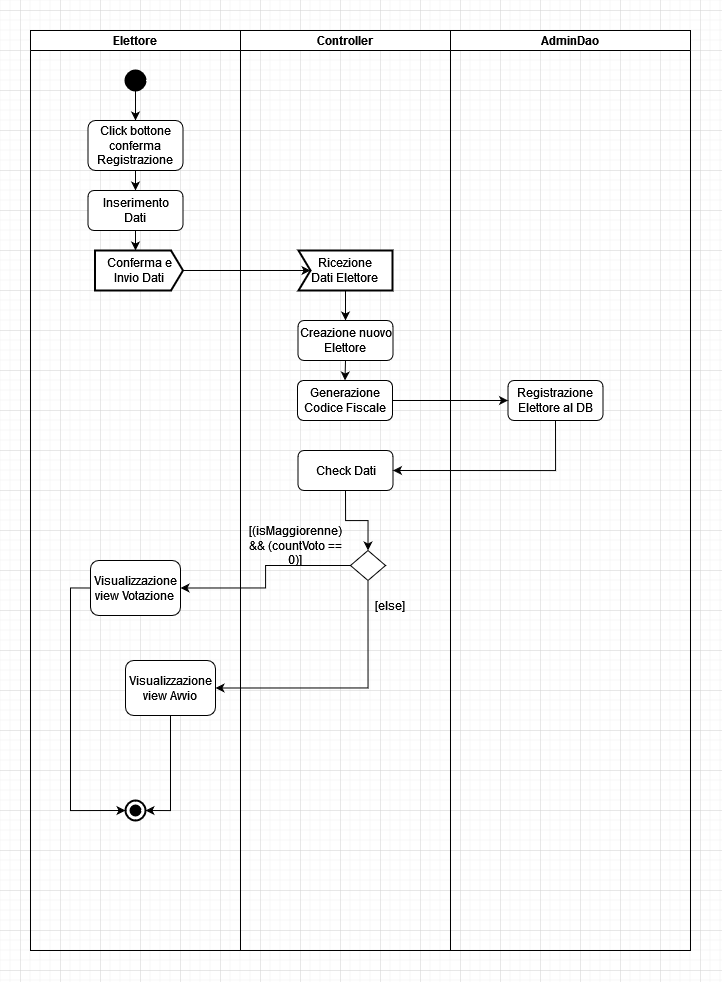

The diagram above was exported from draw.io. Its source (the exported page's mxGraphModel, read from the mxfile embedded in the PNG):
<mxGraphModel dx="1966" dy="2097" grid="1" gridSize="10" guides="1" tooltips="1" connect="1" arrows="1" fold="1" page="1" pageScale="1" pageWidth="827" pageHeight="1169" math="0" shadow="0">
  <root>
    <mxCell id="0" />
    <mxCell id="1" parent="0" />
    <mxCell id="V6h_zVLDAr1nYoJ5qdar-1" value="Elettore" style="swimlane;startSize=20;" vertex="1" parent="1">
      <mxGeometry x="50" y="-180" width="210" height="920" as="geometry" />
    </mxCell>
    <mxCell id="V6h_zVLDAr1nYoJ5qdar-2" style="edgeStyle=orthogonalEdgeStyle;rounded=0;orthogonalLoop=1;jettySize=auto;html=1;exitX=0.5;exitY=1;exitDx=0;exitDy=0;entryX=0.5;entryY=0;entryDx=0;entryDy=0;" edge="1" parent="V6h_zVLDAr1nYoJ5qdar-1" source="V6h_zVLDAr1nYoJ5qdar-3" target="V6h_zVLDAr1nYoJ5qdar-5">
      <mxGeometry relative="1" as="geometry" />
    </mxCell>
    <mxCell id="V6h_zVLDAr1nYoJ5qdar-3" value="" style="shape=ellipse;html=1;fillColor=#000000;strokeWidth=2;verticalLabelPosition=bottom;verticalAlignment=top;perimeter=ellipsePerimeter;" vertex="1" parent="V6h_zVLDAr1nYoJ5qdar-1">
      <mxGeometry x="95" y="40" width="20" height="20" as="geometry" />
    </mxCell>
    <mxCell id="V6h_zVLDAr1nYoJ5qdar-4" style="edgeStyle=orthogonalEdgeStyle;rounded=0;orthogonalLoop=1;jettySize=auto;html=1;exitX=0.5;exitY=1;exitDx=0;exitDy=0;entryX=0.5;entryY=0;entryDx=0;entryDy=0;" edge="1" parent="V6h_zVLDAr1nYoJ5qdar-1" source="V6h_zVLDAr1nYoJ5qdar-5" target="V6h_zVLDAr1nYoJ5qdar-7">
      <mxGeometry relative="1" as="geometry" />
    </mxCell>
    <mxCell id="V6h_zVLDAr1nYoJ5qdar-5" value="&lt;div&gt;Click bottone conferma&lt;br&gt;&lt;/div&gt;&lt;div&gt;Registrazione&lt;br&gt;&lt;/div&gt;" style="shape=rect;html=1;rounded=1;whiteSpace=wrap;align=center;" vertex="1" parent="V6h_zVLDAr1nYoJ5qdar-1">
      <mxGeometry x="57.5" y="90" width="95" height="50" as="geometry" />
    </mxCell>
    <mxCell id="V6h_zVLDAr1nYoJ5qdar-6" style="edgeStyle=orthogonalEdgeStyle;rounded=0;orthogonalLoop=1;jettySize=auto;html=1;exitX=0.5;exitY=1;exitDx=0;exitDy=0;entryX=0.5;entryY=0;entryDx=0;entryDy=0;" edge="1" parent="V6h_zVLDAr1nYoJ5qdar-1" source="V6h_zVLDAr1nYoJ5qdar-7">
      <mxGeometry relative="1" as="geometry">
        <mxPoint x="105" y="220" as="targetPoint" />
      </mxGeometry>
    </mxCell>
    <mxCell id="V6h_zVLDAr1nYoJ5qdar-7" value="&lt;div&gt;Inserimento&lt;/div&gt;&lt;div&gt;Dati&lt;br&gt;&lt;/div&gt;" style="shape=rect;html=1;rounded=1;whiteSpace=wrap;align=center;" vertex="1" parent="V6h_zVLDAr1nYoJ5qdar-1">
      <mxGeometry x="57.5" y="160" width="95" height="40" as="geometry" />
    </mxCell>
    <mxCell id="V6h_zVLDAr1nYoJ5qdar-44" value="&lt;div&gt;Conferma e&lt;/div&gt;&lt;div&gt;Invio Dati&lt;br&gt;&lt;/div&gt;" style="html=1;shape=mxgraph.sysml.sendSigAct;strokeWidth=2;whiteSpace=wrap;align=center;" vertex="1" parent="V6h_zVLDAr1nYoJ5qdar-1">
      <mxGeometry x="64.5" y="220" width="88" height="40" as="geometry" />
    </mxCell>
    <mxCell id="V6h_zVLDAr1nYoJ5qdar-72" style="edgeStyle=orthogonalEdgeStyle;rounded=0;orthogonalLoop=1;jettySize=auto;html=1;exitX=0;exitY=0.5;exitDx=0;exitDy=0;entryX=0;entryY=0.5;entryDx=0;entryDy=0;entryPerimeter=0;" edge="1" parent="V6h_zVLDAr1nYoJ5qdar-1" source="V6h_zVLDAr1nYoJ5qdar-62" target="V6h_zVLDAr1nYoJ5qdar-70">
      <mxGeometry relative="1" as="geometry" />
    </mxCell>
    <mxCell id="V6h_zVLDAr1nYoJ5qdar-62" value="&lt;div&gt;Visualizzazione&lt;/div&gt;&lt;div&gt;view Votazione&lt;br&gt;&lt;/div&gt;" style="shape=rect;html=1;rounded=1;whiteSpace=wrap;align=center;" vertex="1" parent="V6h_zVLDAr1nYoJ5qdar-1">
      <mxGeometry x="60" y="530" width="90" height="55" as="geometry" />
    </mxCell>
    <mxCell id="V6h_zVLDAr1nYoJ5qdar-71" style="edgeStyle=orthogonalEdgeStyle;rounded=0;orthogonalLoop=1;jettySize=auto;html=1;exitX=0.5;exitY=1;exitDx=0;exitDy=0;entryX=1;entryY=0.5;entryDx=0;entryDy=0;entryPerimeter=0;" edge="1" parent="V6h_zVLDAr1nYoJ5qdar-1" source="V6h_zVLDAr1nYoJ5qdar-68" target="V6h_zVLDAr1nYoJ5qdar-70">
      <mxGeometry relative="1" as="geometry" />
    </mxCell>
    <mxCell id="V6h_zVLDAr1nYoJ5qdar-68" value="&lt;div&gt;Visualizzazione&lt;/div&gt;&lt;div&gt;view Avvio&lt;br&gt;&lt;/div&gt;" style="shape=rect;html=1;rounded=1;whiteSpace=wrap;align=center;" vertex="1" parent="V6h_zVLDAr1nYoJ5qdar-1">
      <mxGeometry x="95" y="630" width="90" height="55" as="geometry" />
    </mxCell>
    <mxCell id="V6h_zVLDAr1nYoJ5qdar-70" value="" style="html=1;shape=mxgraph.sysml.actFinal;strokeWidth=2;verticalLabelPosition=bottom;verticalAlignment=top;" vertex="1" parent="V6h_zVLDAr1nYoJ5qdar-1">
      <mxGeometry x="95" y="770" width="20" height="20" as="geometry" />
    </mxCell>
    <mxCell id="V6h_zVLDAr1nYoJ5qdar-15" value="Controller" style="swimlane;startSize=20;" vertex="1" parent="1">
      <mxGeometry x="260" y="-180" width="210" height="920" as="geometry" />
    </mxCell>
    <mxCell id="V6h_zVLDAr1nYoJ5qdar-48" style="edgeStyle=orthogonalEdgeStyle;rounded=0;orthogonalLoop=1;jettySize=auto;html=1;exitX=0.5;exitY=1;exitDx=0;exitDy=0;exitPerimeter=0;entryX=0.5;entryY=0;entryDx=0;entryDy=0;" edge="1" parent="V6h_zVLDAr1nYoJ5qdar-15" source="V6h_zVLDAr1nYoJ5qdar-45" target="V6h_zVLDAr1nYoJ5qdar-47">
      <mxGeometry relative="1" as="geometry" />
    </mxCell>
    <mxCell id="V6h_zVLDAr1nYoJ5qdar-45" value="&lt;div&gt;Ricezione&lt;/div&gt;&lt;div&gt;Dati Elettore&lt;br&gt;&lt;/div&gt;" style="html=1;shape=mxgraph.sysml.accEvent;strokeWidth=2;whiteSpace=wrap;align=center;" vertex="1" parent="V6h_zVLDAr1nYoJ5qdar-15">
      <mxGeometry x="58" y="220" width="94" height="40" as="geometry" />
    </mxCell>
    <mxCell id="V6h_zVLDAr1nYoJ5qdar-50" style="edgeStyle=orthogonalEdgeStyle;rounded=0;orthogonalLoop=1;jettySize=auto;html=1;exitX=0.5;exitY=1;exitDx=0;exitDy=0;entryX=0.5;entryY=0;entryDx=0;entryDy=0;" edge="1" parent="V6h_zVLDAr1nYoJ5qdar-15" source="V6h_zVLDAr1nYoJ5qdar-47" target="V6h_zVLDAr1nYoJ5qdar-49">
      <mxGeometry relative="1" as="geometry" />
    </mxCell>
    <mxCell id="V6h_zVLDAr1nYoJ5qdar-47" value="&lt;div&gt;Creazione nuovo&lt;/div&gt;&lt;div&gt;Elettore&lt;br&gt;&lt;/div&gt;" style="shape=rect;html=1;rounded=1;whiteSpace=wrap;align=center;" vertex="1" parent="V6h_zVLDAr1nYoJ5qdar-15">
      <mxGeometry x="57.5" y="290" width="95" height="40" as="geometry" />
    </mxCell>
    <mxCell id="V6h_zVLDAr1nYoJ5qdar-49" value="Generazione Codice Fiscale" style="shape=rect;html=1;rounded=1;whiteSpace=wrap;align=center;" vertex="1" parent="V6h_zVLDAr1nYoJ5qdar-15">
      <mxGeometry x="57" y="350" width="95" height="40" as="geometry" />
    </mxCell>
    <mxCell id="V6h_zVLDAr1nYoJ5qdar-21" value="" style="rhombus;whiteSpace=wrap;html=1;" vertex="1" parent="V6h_zVLDAr1nYoJ5qdar-15">
      <mxGeometry x="110" y="520" width="35" height="30" as="geometry" />
    </mxCell>
    <mxCell id="V6h_zVLDAr1nYoJ5qdar-22" value="[(isMaggiorenne) &amp;amp;&amp;amp; (countVoto == 0)]" style="text;html=1;strokeColor=none;fillColor=none;align=center;verticalAlign=middle;whiteSpace=wrap;rounded=0;" vertex="1" parent="V6h_zVLDAr1nYoJ5qdar-15">
      <mxGeometry y="500" width="110" height="30" as="geometry" />
    </mxCell>
    <mxCell id="V6h_zVLDAr1nYoJ5qdar-23" value="[else]" style="text;html=1;strokeColor=none;fillColor=none;align=center;verticalAlign=middle;whiteSpace=wrap;rounded=0;" vertex="1" parent="V6h_zVLDAr1nYoJ5qdar-15">
      <mxGeometry x="120" y="560" width="60" height="30" as="geometry" />
    </mxCell>
    <mxCell id="V6h_zVLDAr1nYoJ5qdar-61" style="edgeStyle=orthogonalEdgeStyle;rounded=0;orthogonalLoop=1;jettySize=auto;html=1;exitX=0.5;exitY=1;exitDx=0;exitDy=0;entryX=0.5;entryY=0;entryDx=0;entryDy=0;" edge="1" parent="V6h_zVLDAr1nYoJ5qdar-15" source="V6h_zVLDAr1nYoJ5qdar-58" target="V6h_zVLDAr1nYoJ5qdar-21">
      <mxGeometry relative="1" as="geometry" />
    </mxCell>
    <mxCell id="V6h_zVLDAr1nYoJ5qdar-58" value="Check Dati" style="shape=rect;html=1;rounded=1;whiteSpace=wrap;align=center;" vertex="1" parent="V6h_zVLDAr1nYoJ5qdar-15">
      <mxGeometry x="57.5" y="420" width="95" height="40" as="geometry" />
    </mxCell>
    <mxCell id="V6h_zVLDAr1nYoJ5qdar-25" value="AdminDao" style="swimlane;startSize=20;" vertex="1" parent="1">
      <mxGeometry x="470" y="-180" width="240" height="920" as="geometry" />
    </mxCell>
    <mxCell id="V6h_zVLDAr1nYoJ5qdar-26" value="&lt;div&gt;Registrazione &lt;br&gt;&lt;/div&gt;&lt;div&gt;Elettore al DB&lt;br&gt;&lt;/div&gt;" style="shape=rect;html=1;rounded=1;whiteSpace=wrap;align=center;" vertex="1" parent="V6h_zVLDAr1nYoJ5qdar-25">
      <mxGeometry x="57.5" y="350" width="95" height="40" as="geometry" />
    </mxCell>
    <mxCell id="V6h_zVLDAr1nYoJ5qdar-46" style="edgeStyle=orthogonalEdgeStyle;rounded=0;orthogonalLoop=1;jettySize=auto;html=1;exitX=1;exitY=0.5;exitDx=0;exitDy=0;exitPerimeter=0;entryX=0;entryY=0.5;entryDx=12;entryDy=0;entryPerimeter=0;" edge="1" parent="1" source="V6h_zVLDAr1nYoJ5qdar-44" target="V6h_zVLDAr1nYoJ5qdar-45">
      <mxGeometry relative="1" as="geometry" />
    </mxCell>
    <mxCell id="V6h_zVLDAr1nYoJ5qdar-51" style="edgeStyle=orthogonalEdgeStyle;rounded=0;orthogonalLoop=1;jettySize=auto;html=1;exitX=1;exitY=0.5;exitDx=0;exitDy=0;entryX=0;entryY=0.5;entryDx=0;entryDy=0;" edge="1" parent="1" source="V6h_zVLDAr1nYoJ5qdar-49" target="V6h_zVLDAr1nYoJ5qdar-26">
      <mxGeometry relative="1" as="geometry" />
    </mxCell>
    <mxCell id="V6h_zVLDAr1nYoJ5qdar-60" style="edgeStyle=orthogonalEdgeStyle;rounded=0;orthogonalLoop=1;jettySize=auto;html=1;exitX=0.5;exitY=1;exitDx=0;exitDy=0;entryX=1;entryY=0.5;entryDx=0;entryDy=0;" edge="1" parent="1" source="V6h_zVLDAr1nYoJ5qdar-26" target="V6h_zVLDAr1nYoJ5qdar-58">
      <mxGeometry relative="1" as="geometry" />
    </mxCell>
    <mxCell id="V6h_zVLDAr1nYoJ5qdar-63" style="edgeStyle=orthogonalEdgeStyle;rounded=0;orthogonalLoop=1;jettySize=auto;html=1;exitX=0;exitY=0.5;exitDx=0;exitDy=0;entryX=1;entryY=0.5;entryDx=0;entryDy=0;" edge="1" parent="1" source="V6h_zVLDAr1nYoJ5qdar-21" target="V6h_zVLDAr1nYoJ5qdar-62">
      <mxGeometry relative="1" as="geometry" />
    </mxCell>
    <mxCell id="V6h_zVLDAr1nYoJ5qdar-69" style="edgeStyle=orthogonalEdgeStyle;rounded=0;orthogonalLoop=1;jettySize=auto;html=1;exitX=0.5;exitY=1;exitDx=0;exitDy=0;entryX=1;entryY=0.5;entryDx=0;entryDy=0;" edge="1" parent="1" source="V6h_zVLDAr1nYoJ5qdar-21" target="V6h_zVLDAr1nYoJ5qdar-68">
      <mxGeometry relative="1" as="geometry" />
    </mxCell>
  </root>
</mxGraphModel>